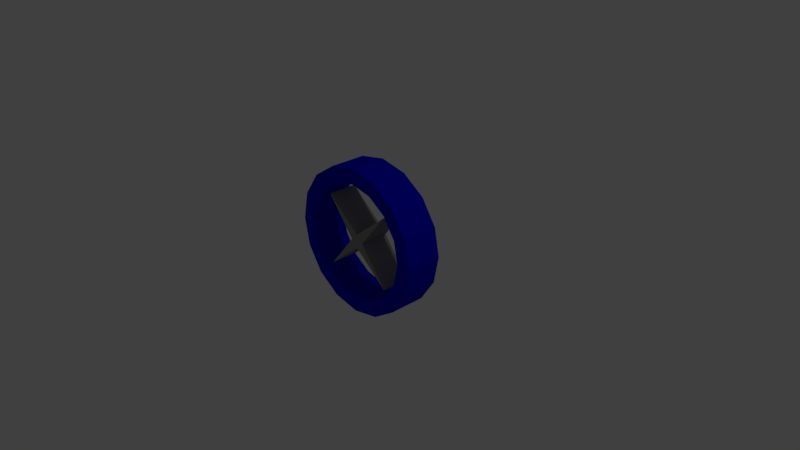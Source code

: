 # Source: Fan.blend  (saved by Blender 2.79.0; exported with 4.5.12 LTS)
import bpy
from mathutils import Matrix  # noqa: F401  (used for matrix-valued properties, if any)

bpy.ops.wm.read_factory_settings(use_empty=True)
scene = bpy.context.scene
scene.name = 'Scene'

# ---- collections
col_collection_1 = bpy.data.collections.new('Collection 1'); scene.collection.children.link(col_collection_1)

# ---- materials (node trees are filled in below, after node groups)
mat_grey = bpy.data.materials.new('Grey')
mat_grey.alpha_threshold = 0.0
mat_grey.use_transparent_shadow = False
mat_grey.diffuse_color = (0.3096, 0.3108, 0.2908, 1.0)
mat_grey.roughness = 0.5
mat_blue = bpy.data.materials.new('Blue')
mat_blue.alpha_threshold = 0.0
mat_blue.use_transparent_shadow = False
mat_blue.diffuse_color = (0.0, 0.001178, 0.6738, 1.0)
mat_blue.roughness = 0.5
mat_blue.line_color = (0.0, 0.0, 0.0, 1.0)

# ---- material node trees

# ---- world
world_world = bpy.data.worlds.new('World'); scene.world = world_world
world_world.color = (0.05088, 0.05088, 0.05088)
world_world.use_sun_shadow = False
world_world.sun_shadow_jitter_overblur = 0.0
world_world.cycles.sampling_method = 'MANUAL'

# ---- cameras
cam_camera = bpy.data.cameras.new('Camera')
cam_camera.clip_end = 100.0
cam_camera.lens = 35.0
cam_camera.sensor_width = 32.0
cam_camera.sensor_height = 18.0
cam_camera.ortho_scale = 7.314
cam_camera.dof.focus_distance = 0.0
cam_camera.dof.aperture_fstop = 128.0

# ---- lights
light_lamp = bpy.data.lights.new('Lamp', 'POINT')
light_lamp.transmission_factor = 0.0
light_lamp.cutoff_distance = 30.0
light_lamp.energy = 100.0
light_lamp.shadow_buffer_clip_start = 1.001
light_lamp.shadow_soft_size = 0.1
light_lamp.shadow_maximum_resolution = 0.006
light_lamp.use_absolute_resolution = True

# ---- meshes
me_star = bpy.data.meshes.new('Star')
me_star.from_pydata([(0.0, 0.2, -8.742e-09), (0.0, -0.2, 8.742e-09), (0.09428, 0.2, -8.742e-09), (0.09428, -0.2, 8.742e-09), (0.5, 0.2, -0.5), (0.5, -0.2, -0.5), (3.512e-09, 0.2, -0.09428), (3.512e-09, -0.2, -0.09428), (-0.5, 0.2, -0.5), (-0.5, -0.2, -0.5), (-0.09428, 0.2, -1.698e-08), (-0.09428, -0.2, 5e-10), (-0.5, 0.2, 0.5), (-0.5, -0.2, 0.5), (3.512e-09, 0.2, 0.09428), (3.512e-09, -0.2, 0.09428), (0.5, 0.2, 0.5), (0.5, -0.2, 0.5)], [], [(2, 0, 16), (0, 2, 4), (0, 4, 6), (0, 6, 8), (0, 8, 10), (0, 10, 12), (0, 12, 14), (0, 14, 16), (3, 2, 16, 17), (2, 3, 5, 4), (4, 5, 7, 6), (6, 7, 9, 8), (8, 9, 11, 10), (10, 11, 13, 12), (12, 13, 15, 14), (14, 15, 17, 16), (1, 3, 17), (3, 1, 5), (5, 1, 7), (7, 1, 9), (9, 1, 11), (11, 1, 13), (13, 1, 15), (15, 1, 17)])
me_star.materials.append(mat_grey)
me_star.use_remesh_preserve_volume = False
me_star.use_remesh_preserve_attributes = False
me_star.use_mirror_vertex_groups = False
me_star.update()
me_cylinder = bpy.data.meshes.new('Cylinder')
me_cylinder.from_pydata([(-3.718e-08, -0.25, -0.7961), (-3.718e-08, 0.25, -0.7961), (0.3046, -0.25, -0.7355), (0.3046, 0.25, -0.7355), (0.5629, -0.25, -0.5629), (0.5629, 0.25, -0.5629), (0.7355, -0.25, -0.3046), (0.7355, 0.25, -0.3046), (0.7961, -0.25, 5.619e-08), (0.7961, 0.25, 3.433e-08), (0.7355, -0.25, 0.3046), (0.7355, 0.25, 0.3046), (0.5629, -0.25, 0.5629), (0.5629, 0.25, 0.5629), (0.3046, -0.25, 0.7355), (0.3046, 0.25, 0.7355), (1.185e-07, -0.25, 0.7961), (1.185e-07, 0.25, 0.7961), (-0.3046, -0.25, 0.7355), (-0.3046, 0.25, 0.7355), (-0.5629, -0.25, 0.5629), (-0.5629, 0.25, 0.5629), (-0.7355, -0.25, 0.3046), (-0.7355, 0.25, 0.3046), (-0.7961, -0.25, 1.294e-08), (-0.7961, 0.25, -8.911e-09), (-0.7355, -0.25, -0.3046), (-0.7355, 0.25, -0.3046), (-0.5629, -0.25, -0.5629), (-0.5629, 0.25, -0.5629), (-0.3046, -0.25, -0.7355), (-0.3046, 0.25, -0.7355), (0.0, -0.25, -1.0), (0.3827, -0.25, -0.9239), (0.3827, 0.25, -0.9239), (0.0, 0.25, -1.0), (0.7071, -0.25, -0.7071), (0.7071, 0.25, -0.7071), (0.9239, -0.25, -0.3827), (0.9239, 0.25, -0.3827), (1.0, -0.25, 5.464e-08), (1.0, 0.25, 3.278e-08), (0.9239, -0.25, 0.3827), (0.9239, 0.25, 0.3827), (0.7071, -0.25, 0.7071), (0.7071, 0.25, 0.7071), (0.3827, -0.25, 0.9239), (0.3827, 0.25, 0.9239), (1.51e-07, -0.25, 1.0), (1.51e-07, 0.25, 1.0), (-0.3827, -0.25, 0.9239), (-0.3827, 0.25, 0.9239), (-0.7071, -0.25, 0.7071), (-0.7071, 0.25, 0.7071), (-0.9239, -0.25, 0.3827), (-0.9239, 0.25, 0.3827), (-1.0, -0.25, -9.97e-10), (-1.0, 0.25, -2.285e-08), (-0.9239, -0.25, -0.3827), (-0.9239, 0.25, -0.3827), (-0.7071, -0.25, -0.7071), (-0.7071, 0.25, -0.7071), (-0.3827, -0.25, -0.9239), (-0.3827, 0.25, -0.9239)], [], [(32, 35, 34, 33), (33, 34, 37, 36), (36, 37, 39, 38), (38, 39, 41, 40), (40, 41, 43, 42), (42, 43, 45, 44), (44, 45, 47, 46), (46, 47, 49, 48), (48, 49, 51, 50), (50, 51, 53, 52), (52, 53, 55, 54), (54, 55, 57, 56), (56, 57, 59, 58), (58, 59, 61, 60), (30, 31, 29, 28), (60, 61, 63, 62), (62, 63, 35, 32), (0, 1, 31, 30), (2, 0, 32, 33), (1, 3, 34, 35), (4, 2, 33, 36), (3, 5, 37, 34), (6, 4, 36, 38), (5, 7, 39, 37), (8, 6, 38, 40), (7, 9, 41, 39), (10, 8, 40, 42), (9, 11, 43, 41), (12, 10, 42, 44), (11, 13, 45, 43), (14, 12, 44, 46), (13, 15, 47, 45), (16, 14, 46, 48), (15, 17, 49, 47), (18, 16, 48, 50), (17, 19, 51, 49), (20, 18, 50, 52), (19, 21, 53, 51), (22, 20, 52, 54), (21, 23, 55, 53), (24, 22, 54, 56), (23, 25, 57, 55), (26, 24, 56, 58), (25, 27, 59, 57), (28, 26, 58, 60), (27, 29, 61, 59), (30, 28, 60, 62), (29, 31, 63, 61), (0, 30, 62, 32), (31, 1, 35, 63), (28, 29, 27, 26), (26, 27, 25, 24), (24, 25, 23, 22), (22, 23, 21, 20), (20, 21, 19, 18), (18, 19, 17, 16), (16, 17, 15, 14), (14, 15, 13, 12), (12, 13, 11, 10), (10, 11, 9, 8), (8, 9, 7, 6), (6, 7, 5, 4), (4, 5, 3, 2), (2, 3, 1, 0)])
me_cylinder.materials.append(mat_blue)
me_cylinder.use_remesh_preserve_volume = False
me_cylinder.use_remesh_preserve_attributes = False
me_cylinder.use_mirror_vertex_groups = False
me_cylinder.update()

# ---- objects
ob_blades = bpy.data.objects.new('Blades', me_star)
ob_fan = bpy.data.objects.new('Fan', me_cylinder)
ob_lamp = bpy.data.objects.new('Lamp', light_lamp)
ob_camera = bpy.data.objects.new('Camera', cam_camera)

# ---- transforms, parenting, visibility, modifiers, constraints
ob_blades.location = (0.0, 0.0, 0.25)
ob_blades.rotation_euler = (0.0, 6.283, 0.0)
ob_blades.lineart.crease_threshold = 0.0
ob_fan.location = (0.0, 0.0, 0.25)
ob_fan.lineart.crease_threshold = 0.0
ob_lamp.location = (4.076, 1.005, 5.904)
ob_lamp.rotation_euler = (0.6503, 0.05522, 1.866)
ob_lamp.lock_rotations_4d = False
ob_lamp.empty_display_type = 'ARROWS'
ob_lamp.color = (0.0, 0.0, 0.0, 0.0)
ob_lamp.lineart.crease_threshold = 0.0
ob_camera.location = (7.481, -6.508, 5.344)
ob_camera.rotation_euler = (1.109, 0.0, 0.8149)
ob_camera.lock_rotations_4d = False
ob_camera.empty_display_type = 'ARROWS'
ob_camera.color = (0.0, 0.0, 0.0, 0.0)
ob_camera.display_type = 'WIRE'
ob_camera.lineart.crease_threshold = 0.0

# ---- collection membership
col_collection_1.objects.link(ob_blades)
col_collection_1.objects.link(ob_fan)
col_collection_1.objects.link(ob_lamp)
col_collection_1.objects.link(ob_camera)

# ---- scene / render settings (as saved in the file)
scene.camera = ob_camera
scene.frame_start = 1; scene.frame_end = 41; scene.frame_set(40)
scene.render.engine = 'BLENDER_EEVEE_NEXT'
scene.render.resolution_percentage = 50
scene.render.dither_intensity = 0.0
scene.cycles.use_denoising = False
scene.cycles.samples = 128
scene.cycles.sampling_pattern = 'TABULATED_SOBOL'
scene.cycles.use_adaptive_sampling = False
scene.cycles.use_light_tree = False
scene.cycles.blur_glossy = 0.0
scene.cycles.sample_clamp_indirect = 0.0
scene.view_settings.view_transform = 'Standard'
bpy.context.view_layer.update()
